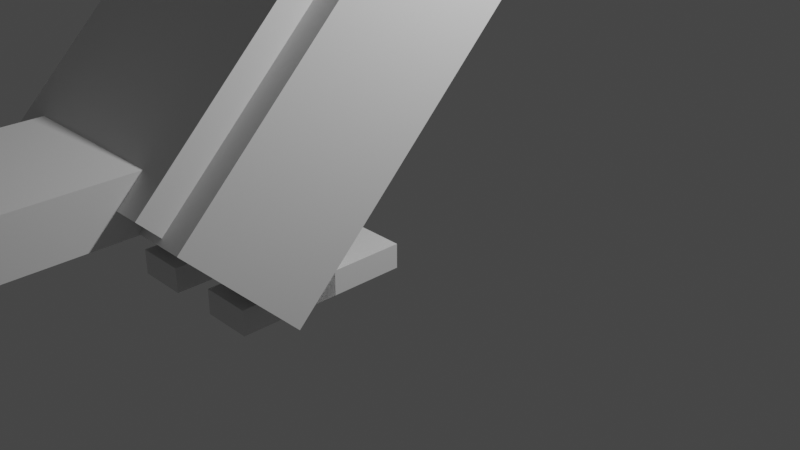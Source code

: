 # Source: Toucan.blend  (saved by Blender 2.91.10; exported with 4.5.12 LTS)
import bpy
from mathutils import Matrix  # noqa: F401  (used for matrix-valued properties, if any)

bpy.ops.wm.read_factory_settings(use_empty=True)
scene = bpy.context.scene
scene.name = 'Scene'

# ---- collections
col_collection = bpy.data.collections.new('Collection'); scene.collection.children.link(col_collection)

# ---- world
world_world = bpy.data.worlds.new('World'); scene.world = world_world
world_world.use_nodes = True; world_world.node_tree.nodes.clear()
_N = world_world.node_tree.nodes; _L = world_world.node_tree.links
n0 = _N.new('ShaderNodeOutputWorld'); n0.name = 'World Output'; n0.location = (300, 300)
n1 = _N.new('ShaderNodeBackground'); n1.name = 'Background'; n1.location = (10, 300)
n1.inputs[0].default_value = (0.05088, 0.05088, 0.05088, 1.0)
_L.new(n1.outputs[0], n0.inputs[0])
n0.is_active_output = True
world_world.color = (0.05088, 0.05088, 0.05088)
world_world.use_sun_shadow = False
world_world.sun_shadow_jitter_overblur = 0.0

# ---- cameras
cam_camera = bpy.data.cameras.new('Camera')
cam_camera.clip_end = 100.0
cam_camera.ortho_scale = 7.314

# ---- lights
light_light = bpy.data.lights.new('Light', 'POINT')
light_light.transmission_factor = 0.0
light_light.energy = 1000.0
light_light.shadow_soft_size = 0.1
light_light.shadow_maximum_resolution = 0.006
light_light.use_absolute_resolution = True

# ---- meshes
me_w_rfel = bpy.data.meshes.new('Würfel')
me_w_rfel.from_pydata([(-2.0, -1.0, 0.0), (-2.0, -1.0, 4.0), (-2.0, 5.0, 0.0), (-2.0, 5.0, 4.0), (3.0, -1.0, 0.0), (3.0, -1.0, 4.0), (3.0, 5.0, 0.0), (3.0, 5.0, 4.0)], [], [(0, 1, 3, 2), (2, 3, 7, 6), (6, 7, 5, 4), (4, 5, 1, 0), (2, 6, 4, 0), (7, 3, 1, 5)])
_uv = me_w_rfel.uv_layers.new(name='UV-Map')
_uv.uv.foreach_set('vector', [0.2812, 0.5703, 0.2812, 0.6016, 0.2344, 0.6016, 0.2344, 0.5703, 0.2344, 0.5703, 0.2344, 0.6016, 0.1953, 0.6016, 0.1953, 0.5703, 0.3672, 0.5703, 0.3672, 0.6016, 0.3203, 0.6016, 0.3203, 0.5703, 0.3203, 0.5703, 0.3203, 0.6016, 0.2812, 0.6016, 0.2812, 0.5703, 0.2812, 0.6016, 0.2812, 0.6406, 0.3281, 0.6406, 0.3281, 0.6016, 0.2344, 0.6406, 0.2344, 0.6016, 0.2812, 0.6016, 0.2812, 0.6406])
me_w_rfel.use_remesh_fix_poles = True
me_w_rfel.use_remesh_preserve_attributes = False
me_w_rfel.use_mirror_vertex_groups = False
me_w_rfel.update()
me_w_rfel_001 = bpy.data.meshes.new('Würfel.001')
me_w_rfel_001.from_pydata([(-7.0, -3.0, 0.0), (-7.0, -3.0, 3.0), (-7.0, 1.0, 0.0), (-7.0, 1.0, 3.0), (4.0, -3.0, 0.0), (4.0, -3.0, 3.0), (4.0, 1.0, 0.0), (4.0, 1.0, 3.0)], [], [(0, 1, 3, 2), (2, 3, 7, 6), (6, 7, 5, 4), (4, 5, 1, 0), (2, 6, 4, 0), (7, 3, 1, 5)])
_uv = me_w_rfel_001.uv_layers.new(name='UV-Map')
_uv.uv.foreach_set('vector', [0.1172, 0.6172, 0.1172, 0.6406, 0.08594, 0.6406, 0.08594, 0.6172, 0.08594, 0.6172, 0.08594, 0.6406, 0.0, 0.6406, 0.0, 0.6172, 0.2344, 0.6172, 0.2344, 0.6406, 0.2031, 0.6406, 0.2031, 0.6172, 0.2031, 0.6172, 0.2031, 0.6406, 0.1172, 0.6406, 0.1172, 0.6172, 0.1172, 0.6406, 0.1172, 0.7266, 0.1484, 0.7266, 0.1484, 0.6406, 0.08594, 0.7266, 0.08594, 0.6406, 0.1172, 0.6406, 0.1172, 0.7266])
me_w_rfel_001.use_remesh_fix_poles = True
me_w_rfel_001.use_remesh_preserve_attributes = False
me_w_rfel_001.use_mirror_vertex_groups = False
me_w_rfel_001.update()
me_w_rfel_002 = bpy.data.meshes.new('Würfel.002')
me_w_rfel_002.from_pydata([(-7.0, -3.0, 0.0), (-7.0, -3.0, 1.0), (-7.0, 1.0, 0.0), (-7.0, 1.0, 1.0), (4.0, -3.0, 0.0), (4.0, -3.0, 1.0), (4.0, 1.0, 0.0), (4.0, 1.0, 1.0)], [], [(0, 1, 3, 2), (2, 3, 7, 6), (6, 7, 5, 4), (4, 5, 1, 0), (2, 6, 4, 0), (7, 3, 1, 5)])
_uv = me_w_rfel_002.uv_layers.new(name='UV-Map')
_uv.uv.foreach_set('vector', [0.4609, 0.7109, 0.4609, 0.7188, 0.4297, 0.7188, 0.4297, 0.7109, 0.4297, 0.7109, 0.4297, 0.7188, 0.3438, 0.7188, 0.3438, 0.7109, 0.5781, 0.7109, 0.5781, 0.7188, 0.5469, 0.7188, 0.5469, 0.7109, 0.5469, 0.7109, 0.5469, 0.7188, 0.4609, 0.7188, 0.4609, 0.7109, 0.4609, 0.7188, 0.4609, 0.8047, 0.4922, 0.8047, 0.4922, 0.7188, 0.4297, 0.8047, 0.4297, 0.7188, 0.4609, 0.7188, 0.4609, 0.8047])
me_w_rfel_002.use_remesh_fix_poles = True
me_w_rfel_002.use_remesh_preserve_attributes = False
me_w_rfel_002.use_mirror_vertex_groups = False
me_w_rfel_002.update()
me_w_rfel_003 = bpy.data.meshes.new('Würfel.003')
me_w_rfel_003.from_pydata([(0.0, 0.0, -8.0), (0.0, 0.0, 1.0), (0.0, 4.0, -8.0), (0.0, 4.0, 1.0), (4.0, 0.0, -8.0), (4.0, 0.0, 1.0), (4.0, 4.0, -8.0), (4.0, 4.0, 1.0)], [], [(0, 1, 3, 2), (2, 3, 7, 6), (6, 7, 5, 4), (4, 5, 1, 0), (2, 6, 4, 0), (7, 3, 1, 5)])
_uv = me_w_rfel_003.uv_layers.new(name='UV-Map')
_uv.uv.foreach_set('vector', [0.4219, 0.8984, 0.4219, 0.9688, 0.3906, 0.9688, 0.3906, 0.8984, 0.3906, 0.8984, 0.3906, 0.9688, 0.3594, 0.9688, 0.3594, 0.8984, 0.4844, 0.8984, 0.4844, 0.9688, 0.4531, 0.9688, 0.4531, 0.8984, 0.4531, 0.8984, 0.4531, 0.9688, 0.4219, 0.9688, 0.4219, 0.8984, 0.4219, 0.9688, 0.4219, 1.0, 0.4531, 1.0, 0.4531, 0.9688, 0.3906, 1.0, 0.3906, 0.9688, 0.4219, 0.9688, 0.4219, 1.0])
me_w_rfel_003.use_remesh_fix_poles = True
me_w_rfel_003.use_remesh_preserve_attributes = False
me_w_rfel_003.use_mirror_vertex_groups = False
me_w_rfel_003.update()
me_w_rfel_004 = bpy.data.meshes.new('Würfel.004')
me_w_rfel_004.from_pydata([(-8.0, -1.0, -1.0), (-8.0, -1.0, 5.0), (-8.0, 7.0, -1.0), (-8.0, 7.0, 5.0), (5.0, -1.0, -1.0), (5.0, -1.0, 5.0), (5.0, 7.0, -1.0), (5.0, 7.0, 5.0)], [], [(0, 1, 3, 2), (2, 3, 7, 6), (6, 7, 5, 4), (4, 5, 1, 0), (2, 6, 4, 0), (7, 3, 1, 5)])
_uv = me_w_rfel_004.uv_layers.new(name='UV-Map')
_uv.uv.foreach_set('vector', [0.1641, 0.8516, 0.1641, 0.8984, 0.1016, 0.8984, 0.1016, 0.8516, 0.1016, 0.8516, 0.1016, 0.8984, 0.0, 0.8984, 0.0, 0.8516, 0.3281, 0.8516, 0.3281, 0.8984, 0.2656, 0.8984, 0.2656, 0.8516, 0.2656, 0.8516, 0.2656, 0.8984, 0.1641, 0.8984, 0.1641, 0.8516, 0.1641, 0.8984, 0.1641, 1.0, 0.2266, 1.0, 0.2266, 0.8984, 0.1016, 1.0, 0.1016, 0.8984, 0.1641, 0.8984, 0.1641, 1.0])
me_w_rfel_004.use_remesh_fix_poles = True
me_w_rfel_004.use_remesh_preserve_attributes = False
me_w_rfel_004.use_mirror_vertex_groups = False
me_w_rfel_004.update()
me_w_rfel_005 = bpy.data.meshes.new('Würfel.005')
me_w_rfel_005.from_pydata([(0.0, -1.0, 0.0), (0.0, -1.0, 2.0), (0.0, 5.0, 0.0), (0.0, 5.0, 2.0), (14.0, -1.0, 0.0), (14.0, -1.0, 2.0), (14.0, 5.0, 0.0), (14.0, 5.0, 2.0)], [], [(0, 1, 3, 2), (2, 3, 7, 6), (6, 7, 5, 4), (4, 5, 1, 0), (2, 6, 4, 0), (7, 3, 1, 5)])
_uv = me_w_rfel_005.uv_layers.new(name='UV-Map')
_uv.uv.foreach_set('vector', [0.1562, 0.7266, 0.1562, 0.7422, 0.1094, 0.7422, 0.1094, 0.7266, 0.1094, 0.7266, 0.1094, 0.7422, 0.0, 0.7422, 0.0, 0.7266, 0.3125, 0.7266, 0.3125, 0.7422, 0.2656, 0.7422, 0.2656, 0.7266, 0.2656, 0.7266, 0.2656, 0.7422, 0.1562, 0.7422, 0.1562, 0.7266, 0.1562, 0.7422, 0.1562, 0.8516, 0.2031, 0.8516, 0.2031, 0.7422, 0.1094, 0.8516, 0.1094, 0.7422, 0.1562, 0.7422, 0.1562, 0.8516])
me_w_rfel_005.use_remesh_fix_poles = True
me_w_rfel_005.use_remesh_preserve_attributes = False
me_w_rfel_005.use_mirror_vertex_groups = False
me_w_rfel_005.update()
me_w_rfel_006 = bpy.data.meshes.new('Würfel.006')
me_w_rfel_006.from_pydata([(-1.0, -1.0, 0.0), (-1.0, -1.0, 6.0), (-1.0, 1.0, 0.0), (-1.0, 1.0, 6.0), (1.0, -1.0, 0.0), (1.0, -1.0, 6.0), (1.0, 1.0, 0.0), (1.0, 1.0, 6.0)], [], [(0, 1, 3, 2), (2, 3, 7, 6), (6, 7, 5, 4), (4, 5, 1, 0), (2, 6, 4, 0), (7, 3, 1, 5)])
_uv = me_w_rfel_006.uv_layers.new(name='UV-Map')
_uv.uv.foreach_set('vector', [0.03125, 0.7891, 0.03125, 0.8359, 0.01562, 0.8359, 0.01562, 0.7891, 0.01562, 0.7891, 0.01562, 0.8359, 0.0, 0.8359, 0.0, 0.7891, 0.0625, 0.7891, 0.0625, 0.8359, 0.04688, 0.8359, 0.04688, 0.7891, 0.04688, 0.7891, 0.04688, 0.8359, 0.03125, 0.8359, 0.03125, 0.7891, 0.03125, 0.8359, 0.03125, 0.8516, 0.04688, 0.8516, 0.04688, 0.8359, 0.01562, 0.8516, 0.01562, 0.8359, 0.03125, 0.8359, 0.03125, 0.8516])
me_w_rfel_006.use_remesh_fix_poles = True
me_w_rfel_006.use_remesh_preserve_attributes = False
me_w_rfel_006.use_mirror_vertex_groups = False
me_w_rfel_006.update()
me_w_rfel_007 = bpy.data.meshes.new('Würfel.007')
me_w_rfel_007.from_pydata([(-1.0, -1.0, 0.0), (-1.0, -1.0, 6.0), (-1.0, 1.0, 0.0), (-1.0, 1.0, 6.0), (1.0, -1.0, 0.0), (1.0, -1.0, 6.0), (1.0, 1.0, 0.0), (1.0, 1.0, 6.0)], [], [(0, 1, 3, 2), (2, 3, 7, 6), (6, 7, 5, 4), (4, 5, 1, 0), (2, 6, 4, 0), (7, 3, 1, 5)])
_uv = me_w_rfel_007.uv_layers.new(name='UV-Map')
_uv.uv.foreach_set('vector', [0.03125, 0.9375, 0.03125, 0.9844, 0.01562, 0.9844, 0.01562, 0.9375, 0.01562, 0.9375, 0.01562, 0.9844, 0.0, 0.9844, 0.0, 0.9375, 0.0625, 0.9375, 0.0625, 0.9844, 0.04688, 0.9844, 0.04688, 0.9375, 0.04688, 0.9375, 0.04688, 0.9844, 0.03125, 0.9844, 0.03125, 0.9375, 0.03125, 0.9844, 0.03125, 1.0, 0.04688, 1.0, 0.04688, 0.9844, 0.01562, 1.0, 0.01562, 0.9844, 0.03125, 0.9844, 0.03125, 1.0])
me_w_rfel_007.use_remesh_fix_poles = True
me_w_rfel_007.use_remesh_preserve_attributes = False
me_w_rfel_007.use_mirror_vertex_groups = False
me_w_rfel_007.update()
me_w_rfel_008 = bpy.data.meshes.new('Würfel.008')
me_w_rfel_008.from_pydata([(-4.0, 0.0, 0.0), (-4.0, 0.0, 1.0), (-4.0, 2.0, 0.0), (-4.0, 2.0, 1.0), (3.0, 0.0, 0.0), (3.0, 0.0, 1.0), (3.0, 2.0, 0.0), (3.0, 2.0, 1.0)], [], [(0, 1, 3, 2), (2, 3, 7, 6), (6, 7, 5, 4), (4, 5, 1, 0), (2, 6, 4, 0), (7, 3, 1, 5)])
_uv = me_w_rfel_008.uv_layers.new(name='UV-Map')
_uv.uv.foreach_set('vector', [0.07031, 0.5547, 0.07031, 0.5625, 0.05469, 0.5625, 0.05469, 0.5547, 0.05469, 0.5547, 0.05469, 0.5625, 0.0, 0.5625, 0.0, 0.5547, 0.1406, 0.5547, 0.1406, 0.5625, 0.125, 0.5625, 0.125, 0.5547, 0.125, 0.5547, 0.125, 0.5625, 0.07031, 0.5625, 0.07031, 0.5547, 0.07031, 0.5625, 0.07031, 0.6172, 0.08594, 0.6172, 0.08594, 0.5625, 0.05469, 0.6172, 0.05469, 0.5625, 0.07031, 0.5625, 0.07031, 0.6172])
me_w_rfel_008.use_remesh_fix_poles = True
me_w_rfel_008.use_remesh_preserve_attributes = False
me_w_rfel_008.use_mirror_vertex_groups = False
me_w_rfel_008.update()
me_w_rfel_009 = bpy.data.meshes.new('Würfel.009')
me_w_rfel_009.from_pydata([(-4.0, 0.0, 0.0), (-4.0, 0.0, 1.0), (-4.0, 2.0, 0.0), (-4.0, 2.0, 1.0), (3.0, 0.0, 0.0), (3.0, 0.0, 1.0), (3.0, 2.0, 0.0), (3.0, 2.0, 1.0)], [], [(0, 1, 3, 2), (2, 3, 7, 6), (6, 7, 5, 4), (4, 5, 1, 0), (2, 6, 4, 0), (7, 3, 1, 5)])
_uv = me_w_rfel_009.uv_layers.new(name='UV-Map')
_uv.uv.foreach_set('vector', [0.4375, 0.5703, 0.4375, 0.5781, 0.4219, 0.5781, 0.4219, 0.5703, 0.4219, 0.5703, 0.4219, 0.5781, 0.3672, 0.5781, 0.3672, 0.5703, 0.5078, 0.5703, 0.5078, 0.5781, 0.4922, 0.5781, 0.4922, 0.5703, 0.4922, 0.5703, 0.4922, 0.5781, 0.4375, 0.5781, 0.4375, 0.5703, 0.4375, 0.5781, 0.4375, 0.6328, 0.4531, 0.6328, 0.4531, 0.5781, 0.4219, 0.6328, 0.4219, 0.5781, 0.4375, 0.5781, 0.4375, 0.6328])
me_w_rfel_009.use_remesh_fix_poles = True
me_w_rfel_009.use_remesh_preserve_attributes = False
me_w_rfel_009.use_mirror_vertex_groups = False
me_w_rfel_009.update()
me_w_rfel_010 = bpy.data.meshes.new('Würfel.010')
me_w_rfel_010.from_pydata([(0.0, -1.0, 0.0), (0.0, -1.0, 6.0), (0.0, 1.0, 0.0), (0.0, 1.0, 6.0), (13.0, -1.0, 0.0), (13.0, -1.0, 6.0), (13.0, 1.0, 0.0), (13.0, 1.0, 6.0)], [], [(0, 1, 3, 2), (2, 3, 7, 6), (6, 7, 5, 4), (4, 5, 1, 0), (2, 6, 4, 0), (7, 3, 1, 5)])
_uv = me_w_rfel_010.uv_layers.new(name='UV-Map')
_uv.uv.foreach_set('vector', [0.3438, 0.8047, 0.3438, 0.8516, 0.3281, 0.8516, 0.3281, 0.8047, 0.3281, 0.8047, 0.3281, 0.8516, 0.2266, 0.8516, 0.2266, 0.8047, 0.4609, 0.8047, 0.4609, 0.8516, 0.4453, 0.8516, 0.4453, 0.8047, 0.4453, 0.8047, 0.4453, 0.8516, 0.3438, 0.8516, 0.3438, 0.8047, 0.3438, 0.8516, 0.3438, 0.9531, 0.3594, 0.9531, 0.3594, 0.8516, 0.3281, 0.9531, 0.3281, 0.8516, 0.3438, 0.8516, 0.3438, 0.9531])
me_w_rfel_010.use_remesh_fix_poles = True
me_w_rfel_010.use_remesh_preserve_attributes = False
me_w_rfel_010.use_mirror_vertex_groups = False
me_w_rfel_010.update()
me_w_rfel_011 = bpy.data.meshes.new('Würfel.011')
me_w_rfel_011.from_pydata([(0.0, -1.0, 0.0), (0.0, -1.0, 6.0), (0.0, 1.0, 0.0), (0.0, 1.0, 6.0), (13.0, -1.0, 0.0), (13.0, -1.0, 6.0), (13.0, 1.0, 0.0), (13.0, 1.0, 6.0)], [], [(0, 1, 3, 2), (2, 3, 7, 6), (6, 7, 5, 4), (4, 5, 1, 0), (2, 6, 4, 0), (7, 3, 1, 5)])
_uv = me_w_rfel_011.uv_layers.new(name='UV-Map')
_uv.uv.foreach_set('vector', [0.3281, 0.6406, 0.3281, 0.6875, 0.3125, 0.6875, 0.3125, 0.6406, 0.3125, 0.6406, 0.3125, 0.6875, 0.2109, 0.6875, 0.2109, 0.6406, 0.4453, 0.6406, 0.4453, 0.6875, 0.4297, 0.6875, 0.4297, 0.6406, 0.4297, 0.6406, 0.4297, 0.6875, 0.3281, 0.6875, 0.3281, 0.6406, 0.3281, 0.6875, 0.3281, 0.7891, 0.3438, 0.7891, 0.3438, 0.6875, 0.3125, 0.7891, 0.3125, 0.6875, 0.3281, 0.6875, 0.3281, 0.7891])
me_w_rfel_011.use_remesh_fix_poles = True
me_w_rfel_011.use_remesh_preserve_attributes = False
me_w_rfel_011.use_mirror_vertex_groups = False
me_w_rfel_011.update()

# ---- objects
ob_cube_001 = bpy.data.objects.new('cube.001', me_w_rfel)
ob_cube_002 = bpy.data.objects.new('cube.002', me_w_rfel_001)
ob_cube_003 = bpy.data.objects.new('cube.003', me_w_rfel_002)
ob_cube_004 = bpy.data.objects.new('cube.004', me_w_rfel_003)
ob_cube_005 = bpy.data.objects.new('cube.005', me_w_rfel_004)
ob_cube_006 = bpy.data.objects.new('cube.006', me_w_rfel_005)
ob_cube_007 = bpy.data.objects.new('cube.007', me_w_rfel_006)
ob_cube_008 = bpy.data.objects.new('cube.008', me_w_rfel_007)
ob_cube_009 = bpy.data.objects.new('cube.009', me_w_rfel_008)
ob_cube_010 = bpy.data.objects.new('cube.010', me_w_rfel_009)
ob_cube_011 = bpy.data.objects.new('cube.011', me_w_rfel_010)
ob_cube = bpy.data.objects.new('cube', me_w_rfel_011)
ob_light = bpy.data.objects.new('Light', light_light)
ob_camera = bpy.data.objects.new('Camera', cam_camera)

# ---- transforms, parenting, visibility, modifiers, constraints
ob_cube_001.location = (-0.4985, 0.01492, 4.236)
ob_cube_001.rotation_euler = (0.0, -0.0, -1.57)
ob_cube_001.scale = (0.2488, 0.2488, 0.2488)
ob_cube_001.lineart.crease_threshold = 0.0
ob_cube_002.location = (0.2473, 1.259, 4.485)
ob_cube_002.rotation_euler = (0.0, -0.0, -1.57)
ob_cube_002.scale = (0.2488, 0.2488, 0.2488)
ob_cube_002.lineart.crease_threshold = 0.0
ob_cube_003.location = (0.2473, 1.259, 4.236)
ob_cube_003.rotation_euler = (0.0, -0.0, -1.57)
ob_cube_003.scale = (0.2488, 0.2488, 0.2488)
ob_cube_003.lineart.crease_threshold = 0.0
ob_cube_004.location = (-0.4986, 0.2637, 4.236)
ob_cube_004.rotation_euler = (0.0, -0.3927, -1.57)
ob_cube_004.scale = (0.2488, 0.2488, 0.2488)
ob_cube_004.lineart.crease_threshold = 0.0
ob_cube_005.location = (-0.7464, -1.727, 1.499)
ob_cube_005.rotation_euler = (0.0, 0.7854, -1.57)
ob_cube_005.scale = (0.2488, 0.2488, 0.2488)
ob_cube_005.lineart.crease_threshold = 0.0
ob_cube_006.location = (-0.497, -2.722, 1.25)
ob_cube_006.rotation_euler = (0.0, -0.0, -1.57)
ob_cube_006.scale = (0.2488, 0.2488, 0.2488)
ob_cube_006.lineart.crease_threshold = 0.0
ob_cube_007.location = (-0.4976, -1.727, 0.005896)
ob_cube_007.rotation_euler = (0.0, -0.0, -1.57)
ob_cube_007.scale = (0.2488, 0.2488, 0.2488)
ob_cube_007.lineart.crease_threshold = 0.0
ob_cube_008.location = (0.4977, -1.726, 0.005896)
ob_cube_008.rotation_euler = (0.0, -0.0, -1.57)
ob_cube_008.scale = (0.2488, 0.2488, 0.2488)
ob_cube_008.lineart.crease_threshold = 0.0
ob_cube_009.location = (-0.7464, -1.727, 0.005896)
ob_cube_009.rotation_euler = (0.0, -0.0, -1.57)
ob_cube_009.scale = (0.2488, 0.2488, 0.2488)
ob_cube_009.lineart.crease_threshold = 0.0
ob_cube_010.location = (0.2489, -1.726, 0.005896)
ob_cube_010.rotation_euler = (0.0, -0.0, -1.57)
ob_cube_010.scale = (0.2488, 0.2488, 0.2488)
ob_cube_010.lineart.crease_threshold = 0.0
ob_cube_011.location = (-0.9961, 0.01465, 2.494)
ob_cube_011.rotation_euler = (0.0, 0.7854, -1.57)
ob_cube_011.scale = (0.2488, 0.2488, 0.2488)
ob_cube_011.lineart.crease_threshold = 0.0
ob_cube.location = (0.9944, 0.01572, 2.494)
ob_cube.rotation_euler = (0.0, 0.7854, -1.57)
ob_cube.scale = (0.2488, 0.2488, 0.2488)
ob_cube.lineart.crease_threshold = 0.0
ob_light.location = (4.076, 1.005, 5.904)
ob_light.rotation_euler = (0.6503, 0.05522, 1.866)
ob_light.lock_rotations_4d = False
ob_light.empty_display_type = 'ARROWS'
ob_light.color = (0.0, 0.0, 0.0, 0.0)
ob_light.lineart.crease_threshold = 0.0
ob_camera.location = (7.359, -6.926, 4.958)
ob_camera.rotation_euler = (1.109, 0.0, 0.8149)
ob_camera.lock_rotations_4d = False
ob_camera.empty_display_type = 'ARROWS'
ob_camera.color = (0.0, 0.0, 0.0, 0.0)
ob_camera.display_type = 'WIRE'
ob_camera.lineart.crease_threshold = 0.0

# ---- collection membership
scene.collection.objects.link(ob_cube_001)
scene.collection.objects.link(ob_cube_002)
scene.collection.objects.link(ob_cube_003)
scene.collection.objects.link(ob_cube_004)
scene.collection.objects.link(ob_cube_005)
scene.collection.objects.link(ob_cube_006)
scene.collection.objects.link(ob_cube_007)
scene.collection.objects.link(ob_cube_008)
scene.collection.objects.link(ob_cube_009)
scene.collection.objects.link(ob_cube_010)
scene.collection.objects.link(ob_cube_011)
scene.collection.objects.link(ob_cube)
col_collection.objects.link(ob_light)
col_collection.objects.link(ob_camera)

# ---- scene / render settings (as saved in the file)
scene.camera = ob_camera
scene.frame_start = 1; scene.frame_end = 250; scene.frame_set(1)
scene.render.engine = 'BLENDER_EEVEE_NEXT'
scene.cycles.use_denoising = False
scene.cycles.samples = 128
scene.cycles.sampling_pattern = 'TABULATED_SOBOL'
scene.cycles.use_adaptive_sampling = False
scene.cycles.use_light_tree = False
scene.view_settings.view_transform = 'Filmic'
bpy.context.view_layer.update()
